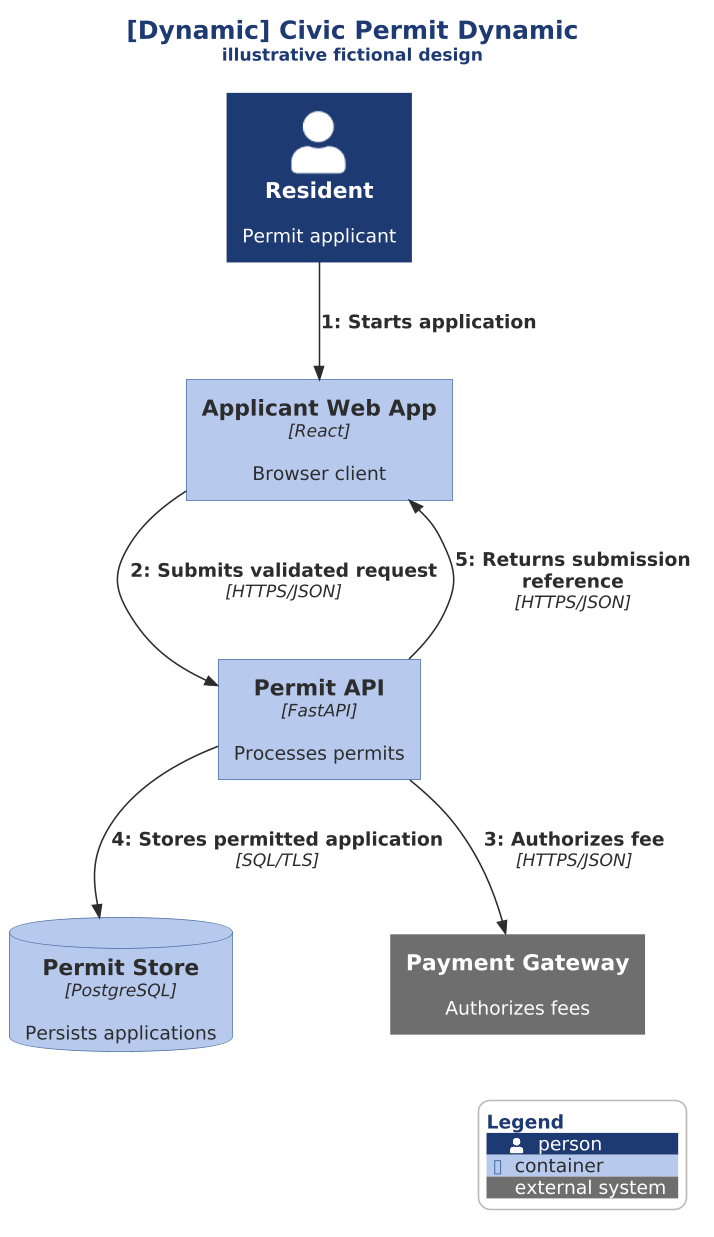

The diagram above was rendered by PlantUML. Its source (embedded in the PNG):
@startuml civic-permit-dynamic

scale 1.5625



' Original fictional Civic Permit Portal teaching system.
' Reference: documentation-suite reference/plantuml-engineering-reference.tex
' House style requires a single C4 leaf include and no local style overrides.
!include ../../../../../tooling/styles/plantuml/c4/dynamic-diagram-style.iuml
C4_TITLE(Civic Permit Dynamic, illustrative fictional design)
Person(resident, "Resident", "Permit applicant")
Container(web, "Applicant Web App", "React", "Browser client")
Container(api, "Permit API", "FastAPI", "Processes permits")
ContainerDb(db, "Permit Store", "PostgreSQL", "Persists applications")
System_Ext(payments, "Payment Gateway", "Authorizes fees")
Rel(resident, web, "Starts application", $index=Index())
Rel(web, api, "Submits validated request", "HTTPS/JSON", $index=Index())
Rel(api, payments, "Authorizes fee", "HTTPS/JSON", $index=Index())
Rel(api, db, "Stores permitted application", "SQL/TLS", $index=Index())
Rel(api, web, "Returns submission reference", "HTTPS/JSON", $index=Index())
SHOW_LEGEND()
@enduml